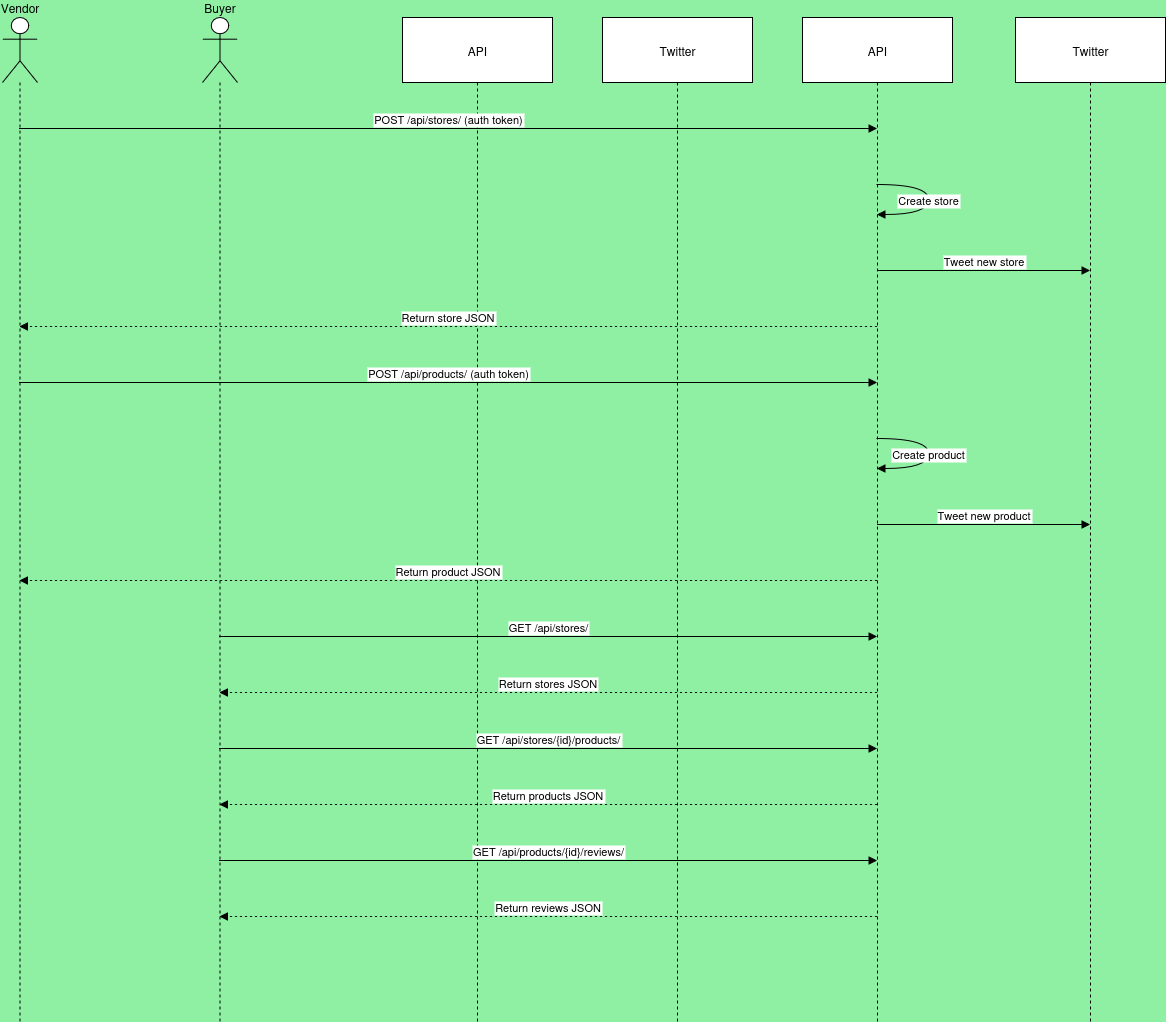

The diagram above was exported from draw.io. Its source (the exported page's mxGraphModel, read from the mxfile embedded in the PNG):
<mxGraphModel dx="2276" dy="1870" grid="1" gridSize="10" guides="1" tooltips="1" connect="1" arrows="1" fold="1" page="1" pageScale="1" pageWidth="850" pageHeight="1100" background="light-dark(#8ff0a4, #121212)" math="0" shadow="0">
  <root>
    <mxCell id="0" />
    <mxCell id="1" parent="0" />
    <mxCell id="2" value="Vendor" style="shape=umlLifeline;perimeter=lifelinePerimeter;whiteSpace=wrap;container=1;dropTarget=0;collapsible=0;recursiveResize=0;outlineConnect=0;portConstraint=eastwest;newEdgeStyle={&quot;edgeStyle&quot;:&quot;elbowEdgeStyle&quot;,&quot;elbow&quot;:&quot;vertical&quot;,&quot;curved&quot;:0,&quot;rounded&quot;:0};participant=umlActor;verticalAlign=bottom;labelPosition=center;verticalLabelPosition=top;align=center;size=65;" parent="1" vertex="1">
      <mxGeometry width="35" height="1004" as="geometry" />
    </mxCell>
    <mxCell id="3" value="Buyer" style="shape=umlLifeline;perimeter=lifelinePerimeter;whiteSpace=wrap;container=1;dropTarget=0;collapsible=0;recursiveResize=0;outlineConnect=0;portConstraint=eastwest;newEdgeStyle={&quot;edgeStyle&quot;:&quot;elbowEdgeStyle&quot;,&quot;elbow&quot;:&quot;vertical&quot;,&quot;curved&quot;:0,&quot;rounded&quot;:0};participant=umlActor;verticalAlign=bottom;labelPosition=center;verticalLabelPosition=top;align=center;size=65;" parent="1" vertex="1">
      <mxGeometry x="200" width="35" height="1004" as="geometry" />
    </mxCell>
    <mxCell id="4" value="API" style="shape=umlLifeline;perimeter=lifelinePerimeter;whiteSpace=wrap;container=1;dropTarget=0;collapsible=0;recursiveResize=0;outlineConnect=0;portConstraint=eastwest;newEdgeStyle={&quot;edgeStyle&quot;:&quot;elbowEdgeStyle&quot;,&quot;elbow&quot;:&quot;vertical&quot;,&quot;curved&quot;:0,&quot;rounded&quot;:0};size=65;" parent="1" vertex="1">
      <mxGeometry x="400" width="150" height="1004" as="geometry" />
    </mxCell>
    <mxCell id="5" value="Twitter" style="shape=umlLifeline;perimeter=lifelinePerimeter;whiteSpace=wrap;container=1;dropTarget=0;collapsible=0;recursiveResize=0;outlineConnect=0;portConstraint=eastwest;newEdgeStyle={&quot;edgeStyle&quot;:&quot;elbowEdgeStyle&quot;,&quot;elbow&quot;:&quot;vertical&quot;,&quot;curved&quot;:0,&quot;rounded&quot;:0};size=65;" parent="1" vertex="1">
      <mxGeometry x="600" width="150" height="1004" as="geometry" />
    </mxCell>
    <mxCell id="6" value="API" style="shape=umlLifeline;perimeter=lifelinePerimeter;whiteSpace=wrap;container=1;dropTarget=0;collapsible=0;recursiveResize=0;outlineConnect=0;portConstraint=eastwest;newEdgeStyle={&quot;edgeStyle&quot;:&quot;elbowEdgeStyle&quot;,&quot;elbow&quot;:&quot;vertical&quot;,&quot;curved&quot;:0,&quot;rounded&quot;:0};size=65;" parent="1" vertex="1">
      <mxGeometry x="800" width="150" height="1004" as="geometry" />
    </mxCell>
    <mxCell id="7" value="Twitter" style="shape=umlLifeline;perimeter=lifelinePerimeter;whiteSpace=wrap;container=1;dropTarget=0;collapsible=0;recursiveResize=0;outlineConnect=0;portConstraint=eastwest;newEdgeStyle={&quot;edgeStyle&quot;:&quot;elbowEdgeStyle&quot;,&quot;elbow&quot;:&quot;vertical&quot;,&quot;curved&quot;:0,&quot;rounded&quot;:0};size=65;" parent="1" vertex="1">
      <mxGeometry x="1013" width="150" height="1004" as="geometry" />
    </mxCell>
    <mxCell id="8" value="POST /api/stores/ (auth token)" style="verticalAlign=bottom;edgeStyle=elbowEdgeStyle;elbow=vertical;curved=0;rounded=0;endArrow=block;" parent="1" source="2" target="6" edge="1">
      <mxGeometry relative="1" as="geometry">
        <Array as="points">
          <mxPoint x="484" y="111" />
        </Array>
      </mxGeometry>
    </mxCell>
    <mxCell id="9" value="Create store" style="curved=1;endArrow=block;" parent="1" source="6" target="6" edge="1">
      <mxGeometry relative="1" as="geometry">
        <Array as="points">
          <mxPoint x="926" y="167" />
          <mxPoint x="926" y="197" />
        </Array>
      </mxGeometry>
    </mxCell>
    <mxCell id="10" value="Tweet new store" style="verticalAlign=bottom;edgeStyle=elbowEdgeStyle;elbow=vertical;curved=0;rounded=0;endArrow=block;" parent="1" source="6" target="7" edge="1">
      <mxGeometry relative="1" as="geometry">
        <Array as="points">
          <mxPoint x="990" y="253" />
        </Array>
      </mxGeometry>
    </mxCell>
    <mxCell id="11" value="Return store JSON" style="verticalAlign=bottom;edgeStyle=elbowEdgeStyle;elbow=vertical;curved=0;rounded=0;dashed=1;dashPattern=2 3;endArrow=block;" parent="1" source="6" target="2" edge="1">
      <mxGeometry relative="1" as="geometry">
        <Array as="points">
          <mxPoint x="487" y="309" />
        </Array>
      </mxGeometry>
    </mxCell>
    <mxCell id="12" value="POST /api/products/ (auth token)" style="verticalAlign=bottom;edgeStyle=elbowEdgeStyle;elbow=vertical;curved=0;rounded=0;endArrow=block;" parent="1" source="2" target="6" edge="1">
      <mxGeometry relative="1" as="geometry">
        <Array as="points">
          <mxPoint x="484" y="365" />
        </Array>
      </mxGeometry>
    </mxCell>
    <mxCell id="13" value="Create product" style="curved=1;endArrow=block;" parent="1" source="6" target="6" edge="1">
      <mxGeometry relative="1" as="geometry">
        <Array as="points">
          <mxPoint x="926" y="421" />
          <mxPoint x="926" y="451" />
        </Array>
      </mxGeometry>
    </mxCell>
    <mxCell id="14" value="Tweet new product" style="verticalAlign=bottom;edgeStyle=elbowEdgeStyle;elbow=vertical;curved=0;rounded=0;endArrow=block;" parent="1" source="6" target="7" edge="1">
      <mxGeometry relative="1" as="geometry">
        <Array as="points">
          <mxPoint x="990" y="507" />
        </Array>
      </mxGeometry>
    </mxCell>
    <mxCell id="15" value="Return product JSON" style="verticalAlign=bottom;edgeStyle=elbowEdgeStyle;elbow=vertical;curved=0;rounded=0;dashed=1;dashPattern=2 3;endArrow=block;" parent="1" source="6" target="2" edge="1">
      <mxGeometry relative="1" as="geometry">
        <Array as="points">
          <mxPoint x="487" y="563" />
        </Array>
      </mxGeometry>
    </mxCell>
    <mxCell id="16" value="GET /api/stores/" style="verticalAlign=bottom;edgeStyle=elbowEdgeStyle;elbow=vertical;curved=0;rounded=0;endArrow=block;" parent="1" source="3" target="6" edge="1">
      <mxGeometry relative="1" as="geometry">
        <Array as="points">
          <mxPoint x="584" y="619" />
        </Array>
      </mxGeometry>
    </mxCell>
    <mxCell id="17" value="Return stores JSON" style="verticalAlign=bottom;edgeStyle=elbowEdgeStyle;elbow=vertical;curved=0;rounded=0;dashed=1;dashPattern=2 3;endArrow=block;" parent="1" source="6" target="3" edge="1">
      <mxGeometry relative="1" as="geometry">
        <Array as="points">
          <mxPoint x="587" y="675" />
        </Array>
      </mxGeometry>
    </mxCell>
    <mxCell id="18" value="GET /api/stores/{id}/products/" style="verticalAlign=bottom;edgeStyle=elbowEdgeStyle;elbow=vertical;curved=0;rounded=0;endArrow=block;" parent="1" source="3" target="6" edge="1">
      <mxGeometry relative="1" as="geometry">
        <Array as="points">
          <mxPoint x="584" y="731" />
        </Array>
      </mxGeometry>
    </mxCell>
    <mxCell id="19" value="Return products JSON" style="verticalAlign=bottom;edgeStyle=elbowEdgeStyle;elbow=vertical;curved=0;rounded=0;dashed=1;dashPattern=2 3;endArrow=block;" parent="1" source="6" target="3" edge="1">
      <mxGeometry relative="1" as="geometry">
        <Array as="points">
          <mxPoint x="587" y="787" />
        </Array>
      </mxGeometry>
    </mxCell>
    <mxCell id="20" value="GET /api/products/{id}/reviews/" style="verticalAlign=bottom;edgeStyle=elbowEdgeStyle;elbow=vertical;curved=0;rounded=0;endArrow=block;" parent="1" source="3" target="6" edge="1">
      <mxGeometry relative="1" as="geometry">
        <Array as="points">
          <mxPoint x="584" y="843" />
        </Array>
      </mxGeometry>
    </mxCell>
    <mxCell id="21" value="Return reviews JSON" style="verticalAlign=bottom;edgeStyle=elbowEdgeStyle;elbow=vertical;curved=0;rounded=0;dashed=1;dashPattern=2 3;endArrow=block;" parent="1" source="6" target="3" edge="1">
      <mxGeometry relative="1" as="geometry">
        <Array as="points">
          <mxPoint x="587" y="899" />
        </Array>
      </mxGeometry>
    </mxCell>
  </root>
</mxGraphModel>